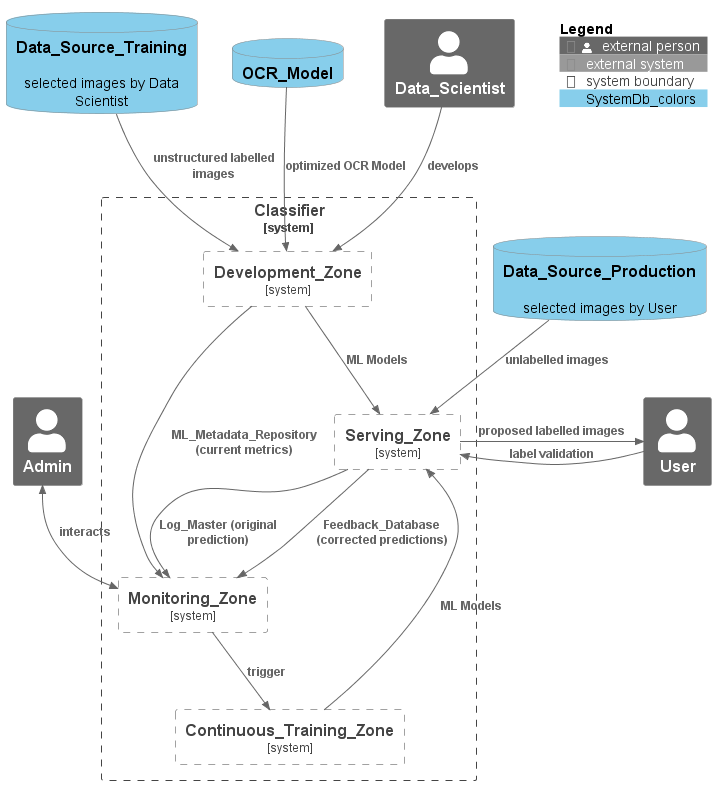

The diagram above was rendered by PlantUML. Its source (embedded in the PNG):
@startuml System_classification_docs_simple
!$SYSTEM_BORDER_COLOR ?= "#000000"
!include https://raw.githubUsercontent.com/plantuml-stdlib/C4-PlantUML/master/C4_Container.puml
HIDE_STEREOTYPE()
AddElementTag(SystemDb_colors, $bgColor=SkyBlue, $fontColor=black)

'!include System_classification_docs__Dataset_Repo.puml
'!include System_classification_docs__Model_Repo.puml
'!include System_classification_docs__Code_repo.puml

' Development Zone
SystemDb_Ext(Data_Source_Training, "Data_Source_Training", "selected images by Data Scientist", $tags="SystemDb_colors") 
SystemDb_Ext(OCR_Model, "OCR_Model", $tags="SystemDb_colors") 
System_Boundary(System_classifier, "Classifier")  {
    System_Boundary(Development_Zone, "Development_Zone")  {
    }
}
Person_Ext(Data_Scientist, "Data_Scientist")

Rel(Data_Source_Training, Development_Zone, "unstructured labelled images")
Rel(OCR_Model, Development_Zone, "optimized OCR Model")
Rel(Data_Scientist, Development_Zone, "develops")
'BiRel(Development_Zone, Dataset_Repository, "cleaned labelled images")
'Rel(Development_Zone, Model_Repository, "produces")

' Serving Zone
SystemDb_Ext(Data_Source_Production, "Data_Source_Production", "selected images by User", $tags="SystemDb_colors") 
System_Boundary(System_classifier, "Classifier")  {
    System_Boundary(Serving_Zone, "Serving_Zone")  {
    }
}
Person_Ext(User, "User")

Rel(Development_Zone, Serving_Zone, "ML Models")
Rel(Data_Source_Production, Serving_Zone, "unlabelled images")
Rel_L(User,Serving_Zone, "label validation")
Rel_R(Serving_Zone, User, "proposed labelled images")

' Monitoring Zone
System_Boundary(System_classifier, "Classifier")  {
    System_Boundary(Monitoring_Zone, "Monitoring_Zone")  {
    }
}
Person_Ext(Admin, "Admin")

Rel(Development_Zone, Monitoring_Zone, "ML_Metadata_Repository (current metrics)")
Rel(Serving_Zone, Monitoring_Zone, "Log_Master (original prediction)")
Rel(Serving_Zone, Monitoring_Zone, "Feedback_Database (corrected predictions)")
'Rel(Monitoring_Zone, Dataset_Repository, "updates")
BiRel_D(Admin, Monitoring_Zone, "interacts")

' Continuous Training Zone
System_Boundary(System_classifier, "Classifier")  {
    System_Boundary(Continuous_Training_Zone, "Continuous_Training_Zone")  {
    }
}

'Rel(Code_Repository, Continuous_Training_Zone, "code")
Rel(Monitoring_Zone, Continuous_Training_Zone, "trigger")
Rel(Continuous_Training_Zone, Serving_Zone, "ML Models")
'Rel(Dataset_Repository, Continuous_Training_Zone, "Training/Validation/Test data")
'Rel(Continuous_Training_Zone, Model_Repository, "Updates")
'Rel(Model_Repository, Continuous_Training_Zone, "Gets")

SHOW_FLOATING_LEGEND()

@enduml